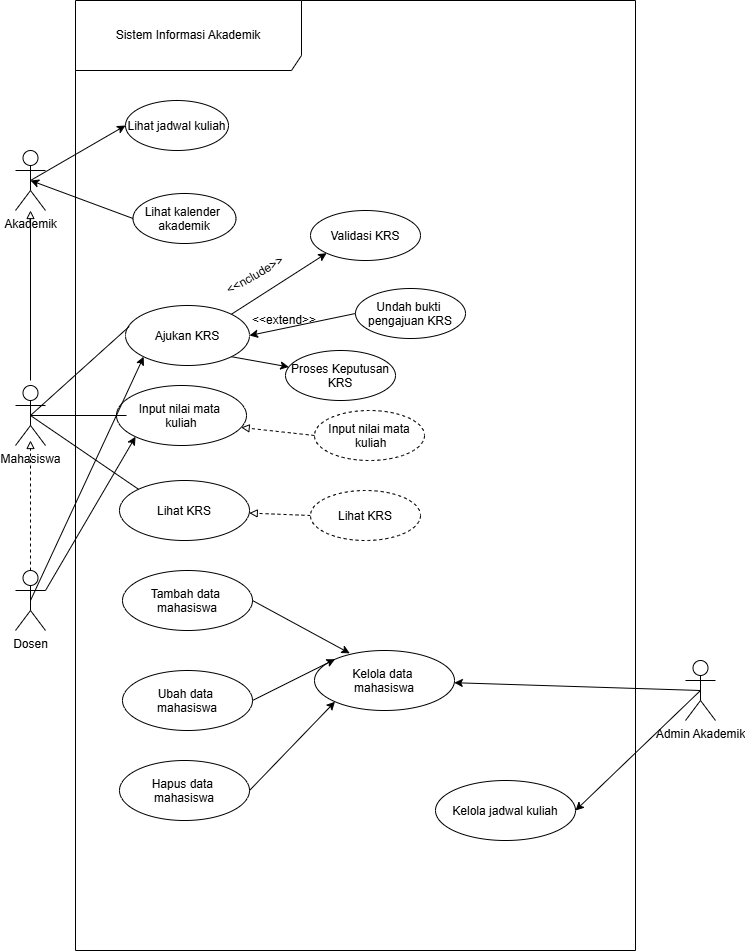

The diagram above was exported from draw.io. Its source (the exported page's mxGraphModel, read from the mxfile embedded in the PNG):
<mxGraphModel dx="1057" dy="987" grid="1" gridSize="10" guides="1" tooltips="1" connect="1" arrows="1" fold="1" page="1" pageScale="1" pageWidth="827" pageHeight="1169" math="0" shadow="0">
  <root>
    <mxCell id="0" />
    <mxCell id="1" parent="0" />
    <mxCell id="RUuwM5f1fsDgHGQO4dhe-1" parent="1" style="shape=umlFrame;whiteSpace=wrap;html=1;pointerEvents=0;recursiveResize=0;container=1;collapsible=0;width=226;height=70;" value="Sistem Informasi Akademik" vertex="1">
      <mxGeometry height="950" width="560" x="160" y="20" as="geometry" />
    </mxCell>
    <mxCell id="qVl1-WsGlyEl1oq1zSke-43" edge="1" parent="RUuwM5f1fsDgHGQO4dhe-1" source="RUuwM5f1fsDgHGQO4dhe-2" style="rounded=0;orthogonalLoop=1;jettySize=auto;html=1;exitX=1;exitY=0;exitDx=0;exitDy=0;entryX=0;entryY=1;entryDx=0;entryDy=0;" target="RUuwM5f1fsDgHGQO4dhe-12">
      <mxGeometry relative="1" as="geometry" />
    </mxCell>
    <mxCell id="TKRxeaYMcGD7HhKsG009-2" edge="1" parent="RUuwM5f1fsDgHGQO4dhe-1" source="RUuwM5f1fsDgHGQO4dhe-2" style="edgeStyle=none;html=1;exitX=1;exitY=1;exitDx=0;exitDy=0;" target="RUuwM5f1fsDgHGQO4dhe-3">
      <mxGeometry relative="1" as="geometry" />
    </mxCell>
    <mxCell id="RUuwM5f1fsDgHGQO4dhe-2" parent="RUuwM5f1fsDgHGQO4dhe-1" style="ellipse;" value="Ajukan KRS" vertex="1">
      <mxGeometry height="60" width="124" x="50" y="305" as="geometry" />
    </mxCell>
    <mxCell id="RUuwM5f1fsDgHGQO4dhe-3" parent="RUuwM5f1fsDgHGQO4dhe-1" style="ellipse;" value="Proses Keputusan&#10;KRS" vertex="1">
      <mxGeometry height="50" width="110" x="210" y="350" as="geometry" />
    </mxCell>
    <mxCell id="RUuwM5f1fsDgHGQO4dhe-4" parent="RUuwM5f1fsDgHGQO4dhe-1" style="ellipse;" value="Input nilai mata &#10;kuliah" vertex="1">
      <mxGeometry height="60" width="130" x="41" y="385" as="geometry" />
    </mxCell>
    <mxCell id="RUuwM5f1fsDgHGQO4dhe-5" parent="RUuwM5f1fsDgHGQO4dhe-1" style="ellipse;" value="Lihat KRS" vertex="1">
      <mxGeometry height="60" width="130" x="44" y="480" as="geometry" />
    </mxCell>
    <mxCell id="RUuwM5f1fsDgHGQO4dhe-12" parent="RUuwM5f1fsDgHGQO4dhe-1" style="ellipse;" value="Validasi KRS" vertex="1">
      <mxGeometry height="50" width="110" x="235" y="210" as="geometry" />
    </mxCell>
    <mxCell id="qVl1-WsGlyEl1oq1zSke-45" edge="1" parent="RUuwM5f1fsDgHGQO4dhe-1" source="RUuwM5f1fsDgHGQO4dhe-14" style="rounded=0;orthogonalLoop=1;jettySize=auto;html=1;exitX=0;exitY=0.5;exitDx=0;exitDy=0;entryX=1;entryY=0.5;entryDx=0;entryDy=0;" target="RUuwM5f1fsDgHGQO4dhe-2">
      <mxGeometry relative="1" as="geometry" />
    </mxCell>
    <mxCell id="RUuwM5f1fsDgHGQO4dhe-14" parent="RUuwM5f1fsDgHGQO4dhe-1" style="ellipse;" value="Undah bukti &#10;pengajuan KRS" vertex="1">
      <mxGeometry height="50" width="110" x="280" y="288" as="geometry" />
    </mxCell>
    <mxCell id="RUuwM5f1fsDgHGQO4dhe-16" parent="RUuwM5f1fsDgHGQO4dhe-1" style="ellipse;dashed=1;" value="Input nilai mata&#10; kuliah" vertex="1">
      <mxGeometry height="50" width="110" x="239" y="410" as="geometry" />
    </mxCell>
    <mxCell id="RUuwM5f1fsDgHGQO4dhe-17" parent="RUuwM5f1fsDgHGQO4dhe-1" style="ellipse;" value="Kelola data &#10;mahasiswa" vertex="1">
      <mxGeometry height="60" width="140" x="239" y="650" as="geometry" />
    </mxCell>
    <mxCell id="RUuwM5f1fsDgHGQO4dhe-40" parent="RUuwM5f1fsDgHGQO4dhe-1" style="ellipse;" value="Lihat jadwal kuliah" vertex="1">
      <mxGeometry height="50" width="103" x="50" y="100" as="geometry" />
    </mxCell>
    <mxCell id="RUuwM5f1fsDgHGQO4dhe-41" parent="RUuwM5f1fsDgHGQO4dhe-1" style="ellipse;" value="Lihat kalender &#10;akademik" vertex="1">
      <mxGeometry height="50" width="103" x="57.5" y="193" as="geometry" />
    </mxCell>
    <mxCell id="qVl1-WsGlyEl1oq1zSke-1" parent="RUuwM5f1fsDgHGQO4dhe-1" style="ellipse;" value="Tambah data &#10;mahasiswa" vertex="1">
      <mxGeometry height="60" width="130" x="47" y="570" as="geometry" />
    </mxCell>
    <mxCell id="qVl1-WsGlyEl1oq1zSke-52" edge="1" parent="RUuwM5f1fsDgHGQO4dhe-1" source="qVl1-WsGlyEl1oq1zSke-29" style="rounded=0;orthogonalLoop=1;jettySize=auto;html=1;exitX=1;exitY=0.5;exitDx=0;exitDy=0;entryX=0;entryY=0;entryDx=0;entryDy=0;" target="RUuwM5f1fsDgHGQO4dhe-17">
      <mxGeometry relative="1" as="geometry" />
    </mxCell>
    <mxCell id="qVl1-WsGlyEl1oq1zSke-29" parent="RUuwM5f1fsDgHGQO4dhe-1" style="ellipse;" value="Ubah data &#10;mahasiswa" vertex="1">
      <mxGeometry height="60" width="130" x="47" y="670" as="geometry" />
    </mxCell>
    <mxCell id="qVl1-WsGlyEl1oq1zSke-54" edge="1" parent="RUuwM5f1fsDgHGQO4dhe-1" source="qVl1-WsGlyEl1oq1zSke-30" style="rounded=0;orthogonalLoop=1;jettySize=auto;html=1;exitX=1;exitY=0.5;exitDx=0;exitDy=0;entryX=0;entryY=1;entryDx=0;entryDy=0;" target="RUuwM5f1fsDgHGQO4dhe-17">
      <mxGeometry relative="1" as="geometry" />
    </mxCell>
    <mxCell id="qVl1-WsGlyEl1oq1zSke-30" parent="RUuwM5f1fsDgHGQO4dhe-1" style="ellipse;" value="Hapus data &#10;mahasiswa" vertex="1">
      <mxGeometry height="60" width="130" x="44" y="760" as="geometry" />
    </mxCell>
    <mxCell id="qVl1-WsGlyEl1oq1zSke-50" edge="1" parent="RUuwM5f1fsDgHGQO4dhe-1" source="qVl1-WsGlyEl1oq1zSke-34" style="rounded=0;orthogonalLoop=1;jettySize=auto;html=1;exitX=0;exitY=0.5;exitDx=0;exitDy=0;endArrow=block;endFill=0;dashed=1;" target="RUuwM5f1fsDgHGQO4dhe-5">
      <mxGeometry relative="1" as="geometry" />
    </mxCell>
    <mxCell id="qVl1-WsGlyEl1oq1zSke-34" parent="RUuwM5f1fsDgHGQO4dhe-1" style="ellipse;dashed=1;" value="Lihat KRS" vertex="1">
      <mxGeometry height="50" width="110" x="235" y="490" as="geometry" />
    </mxCell>
    <mxCell id="qVl1-WsGlyEl1oq1zSke-37" parent="RUuwM5f1fsDgHGQO4dhe-1" style="ellipse;" value="Kelola jadwal kuliah" vertex="1">
      <mxGeometry height="60" width="140" x="360" y="780" as="geometry" />
    </mxCell>
    <mxCell id="qVl1-WsGlyEl1oq1zSke-48" parent="RUuwM5f1fsDgHGQO4dhe-1" style="text;html=1;whiteSpace=wrap;strokeColor=none;fillColor=none;align=center;verticalAlign=middle;rounded=0;" value="&amp;lt;&amp;lt;extend&amp;gt;&amp;gt;" vertex="1">
      <mxGeometry height="30" width="60" x="179" y="305" as="geometry" />
    </mxCell>
    <mxCell id="qVl1-WsGlyEl1oq1zSke-49" edge="1" parent="RUuwM5f1fsDgHGQO4dhe-1" source="RUuwM5f1fsDgHGQO4dhe-16" style="rounded=0;orthogonalLoop=1;jettySize=auto;html=1;exitX=0;exitY=0.5;exitDx=0;exitDy=0;entryX=0.959;entryY=0.699;entryDx=0;entryDy=0;entryPerimeter=0;dashed=1;endArrow=block;endFill=0;" target="RUuwM5f1fsDgHGQO4dhe-4">
      <mxGeometry relative="1" as="geometry" />
    </mxCell>
    <mxCell id="qVl1-WsGlyEl1oq1zSke-53" edge="1" parent="RUuwM5f1fsDgHGQO4dhe-1" source="qVl1-WsGlyEl1oq1zSke-1" style="rounded=0;orthogonalLoop=1;jettySize=auto;html=1;exitX=1;exitY=0.5;exitDx=0;exitDy=0;entryX=0.252;entryY=0.047;entryDx=0;entryDy=0;entryPerimeter=0;" target="RUuwM5f1fsDgHGQO4dhe-17">
      <mxGeometry relative="1" as="geometry" />
    </mxCell>
    <mxCell id="RUuwM5f1fsDgHGQO4dhe-25" parent="1" style="shape=umlActor;verticalLabelPosition=bottom;verticalAlign=top;html=1;" value="Mahasiswa" vertex="1">
      <mxGeometry height="60" width="30" x="100" y="405" as="geometry" />
    </mxCell>
    <mxCell id="RUuwM5f1fsDgHGQO4dhe-27" edge="1" parent="1" source="RUuwM5f1fsDgHGQO4dhe-25" style="rounded=0;orthogonalLoop=1;jettySize=auto;html=1;exitX=0.5;exitY=0.5;exitDx=0;exitDy=0;exitPerimeter=0;entryX=0.03;entryY=0.35;entryDx=0;entryDy=0;entryPerimeter=0;endArrow=none;endFill=0;" target="RUuwM5f1fsDgHGQO4dhe-2">
      <mxGeometry relative="1" as="geometry" />
    </mxCell>
    <mxCell id="qVl1-WsGlyEl1oq1zSke-51" edge="1" parent="1" source="RUuwM5f1fsDgHGQO4dhe-29" style="rounded=0;orthogonalLoop=1;jettySize=auto;html=1;exitX=0.5;exitY=0.5;exitDx=0;exitDy=0;exitPerimeter=0;entryX=1;entryY=0.5;entryDx=0;entryDy=0;" target="qVl1-WsGlyEl1oq1zSke-37">
      <mxGeometry relative="1" as="geometry" />
    </mxCell>
    <mxCell id="RUuwM5f1fsDgHGQO4dhe-29" parent="1" style="shape=umlActor;verticalLabelPosition=bottom;verticalAlign=top;html=1;" value="&lt;div&gt;Admin Akademik&lt;/div&gt;" vertex="1">
      <mxGeometry height="60" width="30" x="770" y="680" as="geometry" />
    </mxCell>
    <mxCell id="RUuwM5f1fsDgHGQO4dhe-30" edge="1" parent="1" source="RUuwM5f1fsDgHGQO4dhe-25" style="rounded=0;orthogonalLoop=1;jettySize=auto;html=1;exitX=0.5;exitY=0.5;exitDx=0;exitDy=0;exitPerimeter=0;entryX=0.077;entryY=0.5;entryDx=0;entryDy=0;entryPerimeter=0;endArrow=none;endFill=0;" target="RUuwM5f1fsDgHGQO4dhe-4">
      <mxGeometry relative="1" as="geometry">
        <mxPoint x="195" y="410" as="sourcePoint" />
        <mxPoint x="304" y="301" as="targetPoint" />
      </mxGeometry>
    </mxCell>
    <mxCell id="RUuwM5f1fsDgHGQO4dhe-31" edge="1" parent="1" source="RUuwM5f1fsDgHGQO4dhe-25" style="rounded=0;orthogonalLoop=1;jettySize=auto;html=1;endArrow=none;endFill=0;entryX=0;entryY=0;entryDx=0;entryDy=0;exitX=0.5;exitY=0.5;exitDx=0;exitDy=0;exitPerimeter=0;" target="RUuwM5f1fsDgHGQO4dhe-5">
      <mxGeometry relative="1" as="geometry">
        <mxPoint x="190" y="410" as="sourcePoint" />
        <mxPoint x="310" y="430" as="targetPoint" />
      </mxGeometry>
    </mxCell>
    <mxCell id="RUuwM5f1fsDgHGQO4dhe-33" edge="1" parent="1" source="RUuwM5f1fsDgHGQO4dhe-29" style="rounded=0;orthogonalLoop=1;jettySize=auto;html=1;exitX=0.5;exitY=0.5;exitDx=0;exitDy=0;exitPerimeter=0;endArrow=classic;endFill=1;" target="RUuwM5f1fsDgHGQO4dhe-17">
      <mxGeometry relative="1" as="geometry">
        <Array as="points" />
        <mxPoint x="691" y="587.5" as="sourcePoint" />
        <mxPoint x="570" y="582.5" as="targetPoint" />
      </mxGeometry>
    </mxCell>
    <mxCell id="RUuwM5f1fsDgHGQO4dhe-34" edge="1" parent="1" source="RUuwM5f1fsDgHGQO4dhe-35" style="edgeStyle=orthogonalEdgeStyle;rounded=0;orthogonalLoop=1;jettySize=auto;html=1;dashed=1;endArrow=block;endFill=0;">
      <mxGeometry relative="1" as="geometry">
        <mxPoint x="115" y="460" as="targetPoint" />
      </mxGeometry>
    </mxCell>
    <mxCell id="qVl1-WsGlyEl1oq1zSke-31" edge="1" parent="1" source="RUuwM5f1fsDgHGQO4dhe-35" style="rounded=0;orthogonalLoop=1;jettySize=auto;html=1;exitX=0.5;exitY=0.5;exitDx=0;exitDy=0;exitPerimeter=0;entryX=0;entryY=1;entryDx=0;entryDy=0;" target="RUuwM5f1fsDgHGQO4dhe-2">
      <mxGeometry relative="1" as="geometry" />
    </mxCell>
    <mxCell id="qVl1-WsGlyEl1oq1zSke-42" edge="1" parent="1" source="RUuwM5f1fsDgHGQO4dhe-35" style="rounded=0;orthogonalLoop=1;jettySize=auto;html=1;exitX=1;exitY=0.3333333333333333;exitDx=0;exitDy=0;exitPerimeter=0;entryX=0;entryY=1;entryDx=0;entryDy=0;" target="RUuwM5f1fsDgHGQO4dhe-4">
      <mxGeometry relative="1" as="geometry" />
    </mxCell>
    <mxCell id="RUuwM5f1fsDgHGQO4dhe-35" parent="1" style="shape=umlActor;verticalLabelPosition=bottom;verticalAlign=top;html=1;" value="Dosen" vertex="1">
      <mxGeometry height="60" width="30" x="100" y="590" as="geometry" />
    </mxCell>
    <mxCell id="RUuwM5f1fsDgHGQO4dhe-36" edge="1" parent="1" source="RUuwM5f1fsDgHGQO4dhe-37" style="edgeStyle=orthogonalEdgeStyle;rounded=0;orthogonalLoop=1;jettySize=auto;html=1;startArrow=block;startFill=0;endArrow=none;endFill=0;">
      <mxGeometry relative="1" as="geometry">
        <mxPoint x="115" y="400" as="targetPoint" />
      </mxGeometry>
    </mxCell>
    <mxCell id="RUuwM5f1fsDgHGQO4dhe-42" edge="1" parent="1" source="RUuwM5f1fsDgHGQO4dhe-37" style="rounded=0;orthogonalLoop=1;jettySize=auto;html=1;exitX=0.5;exitY=0.5;exitDx=0;exitDy=0;exitPerimeter=0;entryX=0;entryY=0.5;entryDx=0;entryDy=0;" target="RUuwM5f1fsDgHGQO4dhe-40">
      <mxGeometry relative="1" as="geometry" />
    </mxCell>
    <mxCell id="RUuwM5f1fsDgHGQO4dhe-37" parent="1" style="shape=umlActor;verticalLabelPosition=bottom;verticalAlign=top;html=1;" value="&lt;div&gt;Akademik&lt;/div&gt;" vertex="1">
      <mxGeometry height="60" width="30" x="100" y="170" as="geometry" />
    </mxCell>
    <mxCell id="RUuwM5f1fsDgHGQO4dhe-43" edge="1" parent="1" source="RUuwM5f1fsDgHGQO4dhe-41" style="rounded=0;orthogonalLoop=1;jettySize=auto;html=1;exitX=0;exitY=0.5;exitDx=0;exitDy=0;entryX=0.5;entryY=0.5;entryDx=0;entryDy=0;entryPerimeter=0;" target="RUuwM5f1fsDgHGQO4dhe-37">
      <mxGeometry relative="1" as="geometry" />
    </mxCell>
    <mxCell id="qVl1-WsGlyEl1oq1zSke-44" parent="1" style="text;html=1;whiteSpace=wrap;strokeColor=none;fillColor=none;align=center;verticalAlign=middle;rounded=0;rotation=-30;" value="&amp;lt;&amp;lt;nclude&amp;gt;&amp;gt;" vertex="1">
      <mxGeometry height="30" width="60" x="310" y="280" as="geometry" />
    </mxCell>
  </root>
</mxGraphModel>